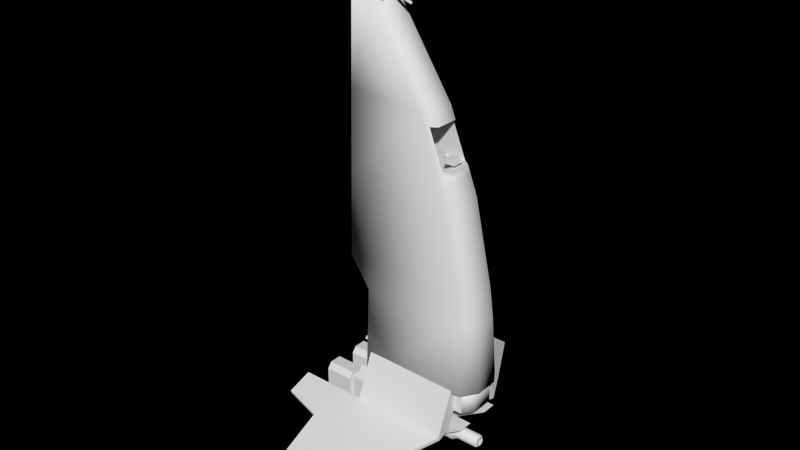 # Source: patrouilleur.blend  (saved by Blender 2.63.0; exported with 4.5.12 LTS)
import bpy
from mathutils import Matrix  # noqa: F401  (used for matrix-valued properties, if any)

bpy.ops.wm.read_factory_settings(use_empty=True)
scene = bpy.context.scene
scene.name = 'Scene'

# ---- collections
col_collection_1 = bpy.data.collections.new('Collection 1'); scene.collection.children.link(col_collection_1)

# ---- materials (node trees are filled in below, after node groups)
mat_material = bpy.data.materials.new('Material')
mat_material.alpha_threshold = 0.0
mat_material.use_transparent_shadow = False
mat_material.preview_render_type = 'FLAT'
mat_material.roughness = 0.5
mat_material.line_color = (0.0, 0.0, 0.0, 1.0)

# ---- material node trees

# ---- world
world_world = bpy.data.worlds.new('World'); scene.world = world_world
world_world.color = (0.0, 0.0, 0.0)
world_world.use_sun_shadow = False
world_world.sun_shadow_jitter_overblur = 0.0
world_world.cycles.sampling_method = 'MANUAL'
world_world.cycles.sample_map_resolution = 256

# ---- meshes
me_cube = bpy.data.meshes.new('Cube')
me_cube.from_pydata([(-0.4962, -1.136, -3.225), (-0.5075, 0.9734, -3.634), (-0.2816, 0.9355, 3.196), (-0.2803, 1.375, 3.346), (-0.3283, -0.07663, 1.61), (-0.3274, 1.375, 1.646), (-0.4268, 0.9734, -1.946), (-0.4271, -1.051, -1.958), (-0.3673, 1.375, 0.2017), (-0.368, -0.6308, 0.1761), (-0.4119, -0.9756, -1.408), (-0.4115, 1.375, -1.393), (-0.2183, 1.375, 1.646), (-0.2517, 0.9734, -3.635), (-0.2183, -0.2599, 1.611), (-0.2183, 0.7567, 3.156), (-0.2183, 1.375, 3.347), (-0.2183, -1.32, -3.227), (-0.2517, 1.375, -1.394), (-0.2183, -0.8141, 0.1761), (-0.2183, 1.375, 0.2017), (-0.2183, -1.234, -1.958), (-0.2517, 0.9734, -1.947), (-0.2183, -1.159, -1.409), (-0.4017, -0.9285, -2.981), (-0.4017, 0.8902, -2.981), (-0.8203, -0.9285, -4.012), (-0.8203, 0.8902, -4.012), (-3.533, 0.6886, -4.913), (-3.533, 1.183, -4.913), (-1.49, -0.5366, -4.235), (-1.49, 1.393, -4.235), (-1.299, 2.165, -4.171), (-0.8203, 2.165, -4.012), (-0.2517, 1.099, -3.635), (-0.2517, 1.099, -1.774), (-0.799, -0.9285, -4.077), (-0.799, 0.8902, -4.077), (-3.511, 0.6886, -4.977), (-3.511, 1.183, -4.977), (-1.469, -0.5366, -4.299), (-1.469, 1.393, -4.299), (-1.278, 2.165, -4.236), (-0.799, 2.165, -4.077), (-0.4017, -0.9285, -3.637), (-0.4017, 0.8902, -3.637), (-0.5457, -0.9285, -3.992), (-0.5457, 0.8902, -3.992), (-0.2183, -0.3496, 1.379), (-0.2183, -0.6174, 0.6854), (-0.2183, 0.8012, 3.205), (-0.2183, 1.309, 3.357), (-0.2183, 0.8209, 3.14), (-0.2183, 1.328, 3.291), (-0.08473, 0.7743, 3.322), (-0.08473, 1.282, 3.473), (-0.1477, 0.8209, 3.14), (-0.1477, 1.328, 3.291), (-0.05116, 1.226, 3.496), (-0.07235, 1.241, 3.447), (-0.05116, 1.256, 3.398), (0.05116, 1.256, 3.398), (0.07235, 1.241, 3.447), (0.05116, 1.226, 3.496), (-0.05116, 0.8243, 3.372), (-0.07235, 0.8394, 3.323), (-0.05116, 0.8544, 3.274), (0.05116, 0.8544, 3.274), (0.07235, 0.8394, 3.323), (0.05116, 0.8243, 3.372), (-0.01934, 0.6908, 3.298), (-0.02736, 0.6965, 3.279), (-0.01934, 0.7022, 3.261), (0.01934, 0.7022, 3.261), (0.02736, 0.6965, 3.279), (0.01934, 0.6908, 3.298), (-0.01934, 0.3711, 3.199), (-0.02736, 0.3767, 3.181), (-0.01934, 0.3824, 3.162), (0.01934, 0.3824, 3.162), (0.02736, 0.3767, 3.181), (0.01934, 0.3711, 3.199), (-0.4843, -1.151, -3.945), (-0.4843, 1.371, -3.945), (-0.2045, -1.151, -3.945), (-0.2045, 1.371, -3.945), (-0.4843, -0.5126, -4.353), (-0.4843, 1.371, -4.353), (-0.2045, -0.5126, -4.353), (-0.2045, 1.371, -4.353), (-0.5478, 1.371, -3.958), (-0.141, 1.371, -3.958), (-0.5478, 1.371, -4.339), (-0.141, 1.371, -4.339), (-0.5478, 1.91, -3.958), (-0.141, 1.91, -3.958), (-0.5478, 1.91, -4.339), (-0.141, 1.91, -4.339), (-0.2292, 1.371, -3.852), (-0.4597, 1.371, -3.852), (-0.2292, 1.371, -4.445), (-0.4597, 1.371, -4.445), (-0.2292, 1.91, -3.852), (-0.4597, 1.91, -3.852), (-0.2292, 1.91, -4.445), (-0.4597, 1.91, -4.445), (-0.4813, 1.91, -4.004), (-0.2075, 1.91, -4.004), (-0.4813, 1.91, -4.294), (-0.2075, 1.91, -4.294), (-0.2669, 1.91, -3.923), (-0.422, 1.91, -3.923), (-0.2669, 1.91, -4.374), (-0.422, 1.91, -4.374), (-0.4813, 1.689, -4.004), (-0.2075, 1.689, -4.004), (-0.4813, 1.689, -4.294), (-0.2075, 1.689, -4.294), (-0.2669, 1.689, -3.923), (-0.422, 1.689, -3.923), (-0.2669, 1.689, -4.374), (-0.422, 1.689, -4.374), (0.09224, 0.202, -4.596), (0.1598, 0.202, -4.529), (0.1845, 0.202, -4.437), (0.1598, 0.202, -4.344), (0.09224, 0.202, -4.277), (0.09224, -0.6987, -4.596), (0.1598, -0.6987, -4.529), (0.1845, -0.6987, -4.437), (0.1598, -0.6987, -4.344), (0.09224, -0.6987, -4.277), (0.06093, -0.8056, -4.542), (0.1055, -0.8056, -4.497), (0.1219, -0.8056, -4.437), (0.1055, -0.8056, -4.376), (0.06093, -0.8056, -4.331), (0.06093, -1.187, -4.542), (0.1055, -1.187, -4.497), (0.1219, -1.187, -4.437), (0.1055, -1.187, -4.376), (0.06093, -1.187, -4.331), (0.03486, -1.233, -4.497), (0.06037, -1.233, -4.471), (0.06971, -1.233, -4.437), (0.06037, -1.233, -4.402), (0.03486, -1.233, -4.376), (0.03486, -0.5712, -4.497), (0.06037, -0.5712, -4.471), (0.06971, -0.5712, -4.437), (0.06037, -0.5712, -4.402), (0.03486, -0.5712, -4.376), (0.05603, 0.2576, -4.534), (0.09704, 0.2576, -4.493), (0.1121, 0.2576, -4.437), (0.09704, 0.2576, -4.381), (0.05603, 0.2576, -4.339), (0.05603, 0.7319, -4.534), (0.09704, 0.7319, -4.493), (0.1121, 0.7319, -4.437), (0.09704, 0.7319, -4.381), (0.05603, 0.7319, -4.339), (0.05603, 0.8915, -4.474), (0.09704, 0.8672, -4.441), (0.1121, 0.834, -4.396), (0.09704, 0.8008, -4.35), (0.05603, 0.7764, -4.317), (0.05603, 1.001, -4.351), (0.09704, 0.9644, -4.332), (0.1121, 0.9147, -4.306), (0.09704, 0.8651, -4.28), (0.05603, 0.8287, -4.261), (0.05603, 1.022, -4.237), (0.09704, 0.9815, -4.236), (0.1121, 0.9255, -4.234), (0.09704, 0.8695, -4.232), (0.05603, 0.8285, -4.231), (0.05603, 1.025, -3.623), (0.09704, 0.9844, -3.622), (0.1121, 0.9284, -3.62), (0.09704, 0.8724, -3.618), (0.05603, 0.8314, -3.617), (-0.3991, -1.087, -3.227), (-0.2183, -1.232, -3.227), (-0.3991, -1.087, -3.664), (-0.2183, -1.232, -3.664), (-0.3991, -0.8315, -3.227), (-0.3991, -0.8315, -3.664), (-0.2803, 1.375, 3.346), (-0.2919, -0.2339, 1.379), (-0.304, -0.5016, 0.6854), (-0.381, 1.217, -3.644), (-0.489, 1.217, -3.922), (-0.03887, 1.217, -3.922), (-0.03887, 1.217, -3.644), (-0.381, -0.009217, -3.644), (-0.489, -0.009217, -3.922), (-0.03887, -0.009217, -3.922), (-0.03887, -0.009217, -3.644), (-0.304, -0.1162, 0.6854), (-0.1047, -0.5873, 0.7445), (-0.1047, -0.3931, 0.7445), (-0.1047, -0.5374, 0.8332), (-0.1047, -0.3931, 0.8332), (-0.2183, -0.6174, 0.07911), (-0.304, -0.1162, 0.07911), (-0.304, -0.5016, 0.07911), (-0.1924, 1.099, -3.369), (-0.1924, 1.099, -1.93), (-0.1924, -0.2485, -3.369), (-0.1924, -0.2485, -1.93), (-0.1924, 1.062, -3.369), (-0.1924, 1.135, -3.369), (-0.1924, 1.062, -1.93), (-0.1924, 1.135, -1.93), (-0.1521, -0.5032, 0.6854), (-0.2548, -0.1162, 0.6854), (-0.1521, -0.341, 0.609), (-0.1521, -0.341, 0.07911), (-0.2548, -0.1162, 0.07911), (-0.2183, -0.6784, 0.5275), (-0.2183, -0.3218, 1.451), (-0.3032, -0.1851, 1.45), (-0.3238, -0.5417, 0.5275), (0.4962, -1.136, -3.225), (0.5075, 0.9734, -3.634), (0.0, -0.2599, 1.611), (0.0, 1.375, 1.646), (0.2816, 0.9355, 3.196), (0.2803, 1.375, 3.346), (0.3283, -0.07663, 1.61), (0.3274, 1.375, 1.646), (0.0, 1.375, 3.347), (0.0, 0.9734, -3.635), (0.0, 0.7567, 3.156), (0.4268, 0.9734, -1.946), (0.4271, -1.051, -1.958), (0.0, -1.234, -1.958), (0.3673, 1.375, 0.2017), (0.368, -0.6308, 0.1761), (0.0, 1.375, 0.2017), (0.0, -0.8141, 0.1761), (0.0, -1.159, -1.409), (0.0, 1.375, -1.394), (0.4119, -0.9756, -1.408), (0.4115, 1.375, -1.393), (0.2183, 1.375, 1.646), (0.2517, 0.9734, -3.635), (0.2183, -0.2599, 1.611), (0.2183, 0.7567, 3.156), (0.2183, 1.375, 3.347), (0.2183, -1.32, -3.227), (0.2517, 1.375, -1.394), (0.2183, -0.8141, 0.1761), (0.2183, 1.375, 0.2017), (0.2183, -1.234, -1.958), (0.2517, 0.9734, -1.947), (0.2183, -1.159, -1.409), (0.4017, -0.9285, -2.981), (0.4017, 0.8902, -2.981), (0.8203, -0.9285, -4.012), (0.8203, 0.8902, -4.012), (3.533, 0.6886, -4.913), (3.533, 1.183, -4.913), (1.49, -0.5366, -4.235), (1.49, 1.393, -4.235), (1.299, 2.165, -4.171), (0.8203, 2.165, -4.012), (0.0, 1.099, -3.635), (0.0, 1.099, -1.774), (0.2517, 1.099, -3.635), (0.2517, 1.099, -1.774), (0.799, -0.9285, -4.077), (0.799, 0.8902, -4.077), (3.511, 0.6886, -4.977), (3.511, 1.183, -4.977), (1.469, -0.5366, -4.299), (1.469, 1.393, -4.299), (1.278, 2.165, -4.236), (0.799, 2.165, -4.077), (0.4017, -0.9285, -3.637), (0.4017, 0.8902, -3.637), (0.5457, -0.9285, -3.992), (0.5457, 0.8902, -3.992), (0.0, -0.3496, 1.379), (0.2183, -0.3496, 1.379), (0.0, -0.6174, 0.6854), (0.2183, -0.6174, 0.6854), (0.0, 1.282, 3.473), (0.0, 0.7743, 3.322), (0.2183, 0.8012, 3.205), (0.2183, 1.309, 3.357), (0.0, 1.328, 3.291), (0.0, 0.8209, 3.14), (0.2183, 0.8209, 3.14), (0.2183, 1.328, 3.291), (0.08473, 0.7743, 3.322), (0.08473, 1.282, 3.473), (0.1477, 0.8209, 3.14), (0.1477, 1.328, 3.291), (0.0, 1.22, 3.516), (-7.451e-09, 1.262, 3.378), (0.0, 0.8181, 3.392), (-7.451e-09, 0.8607, 3.254), (1.49e-08, 0.6885, 3.305), (1.49e-08, 0.7046, 3.253), (3.129e-07, 0.3687, 3.207), (3.055e-07, 0.3848, 3.155), (0.4843, -1.151, -3.945), (0.4843, 1.371, -3.945), (0.2045, -1.151, -3.945), (0.2045, 1.371, -3.945), (0.4843, -0.5126, -4.353), (0.4843, 1.371, -4.353), (0.2045, -0.5126, -4.353), (0.2045, 1.371, -4.353), (0.5478, 1.371, -3.958), (0.141, 1.371, -3.958), (0.5478, 1.371, -4.339), (0.141, 1.371, -4.339), (0.5478, 1.91, -3.958), (0.141, 1.91, -3.958), (0.5478, 1.91, -4.339), (0.141, 1.91, -4.339), (0.2292, 1.371, -3.852), (0.4597, 1.371, -3.852), (0.2292, 1.371, -4.445), (0.4597, 1.371, -4.445), (0.2292, 1.91, -3.852), (0.4597, 1.91, -3.852), (0.2292, 1.91, -4.445), (0.4597, 1.91, -4.445), (0.4813, 1.91, -4.004), (0.2075, 1.91, -4.004), (0.4813, 1.91, -4.294), (0.2075, 1.91, -4.294), (0.2669, 1.91, -3.923), (0.422, 1.91, -3.923), (0.2669, 1.91, -4.374), (0.422, 1.91, -4.374), (0.4813, 1.689, -4.004), (0.2075, 1.689, -4.004), (0.4813, 1.689, -4.294), (0.2075, 1.689, -4.294), (0.2669, 1.689, -3.923), (0.422, 1.689, -3.923), (0.2669, 1.689, -4.374), (0.422, 1.689, -4.374), (0.0, 0.202, -4.252), (2.786e-08, 0.202, -4.621), (-0.09224, 0.202, -4.596), (-0.1598, 0.202, -4.529), (-0.1845, 0.202, -4.437), (-0.1598, 0.202, -4.344), (-0.09224, 0.202, -4.277), (0.0, -0.6987, -4.252), (2.786e-08, -0.6987, -4.621), (-0.09224, -0.6987, -4.596), (-0.1598, -0.6987, -4.529), (-0.1845, -0.6987, -4.437), (-0.1598, -0.6987, -4.344), (-0.09224, -0.6987, -4.277), (0.0, -0.8056, -4.315), (1.84e-08, -0.8056, -4.558), (-0.06093, -0.8056, -4.542), (-0.1055, -0.8056, -4.497), (-0.1219, -0.8056, -4.437), (-0.1055, -0.8056, -4.376), (-0.06093, -0.8056, -4.331), (0.0, -1.187, -4.315), (1.84e-08, -1.187, -4.558), (-0.06093, -1.187, -4.542), (-0.1055, -1.187, -4.497), (-0.1219, -1.187, -4.437), (-0.1055, -1.187, -4.376), (-0.06093, -1.187, -4.331), (0.0, -1.233, -4.367), (1.053e-08, -1.233, -4.506), (-0.03486, -1.233, -4.497), (-0.06037, -1.233, -4.471), (-0.06971, -1.233, -4.437), (-0.06037, -1.233, -4.402), (-0.03486, -1.233, -4.376), (0.0, -0.5712, -4.367), (1.053e-08, -0.5712, -4.506), (-0.03486, -0.5712, -4.497), (-0.06037, -0.5712, -4.471), (-0.06971, -0.5712, -4.437), (-0.06037, -0.5712, -4.402), (-0.03486, -0.5712, -4.376), (0.0, 0.2576, -4.324), (1.692e-08, 0.2576, -4.549), (-0.05603, 0.2576, -4.534), (-0.09704, 0.2576, -4.493), (-0.1121, 0.2576, -4.437), (-0.09704, 0.2576, -4.381), (-0.05603, 0.2576, -4.339), (4.99e-16, 0.7319, -4.324), (1.692e-08, 0.7319, -4.549), (-0.05603, 0.7319, -4.534), (-0.09704, 0.7319, -4.493), (-0.1121, 0.7319, -4.437), (-0.09704, 0.7319, -4.381), (-0.05603, 0.7319, -4.339), (9.979e-16, 0.7675, -4.305), (1.692e-08, 0.9004, -4.486), (-0.05603, 0.8915, -4.474), (-0.09704, 0.8672, -4.441), (-0.1121, 0.834, -4.396), (-0.09704, 0.8008, -4.35), (-0.05603, 0.7764, -4.317), (6.258e-09, 0.8154, -4.254), (2.318e-08, 1.014, -4.358), (-0.05603, 1.001, -4.351), (-0.09704, 0.9644, -4.332), (-0.1121, 0.9147, -4.306), (-0.09704, 0.8651, -4.28), (-0.05603, 0.8287, -4.261), (1.488e-08, 0.8135, -4.23), (3.18e-08, 1.037, -4.238), (-0.05603, 1.022, -4.237), (-0.09704, 0.9815, -4.236), (-0.1121, 0.9255, -4.234), (-0.09704, 0.8695, -4.232), (-0.05603, 0.8285, -4.231), (3.297e-09, 0.8164, -3.616), (2.022e-08, 1.04, -3.623), (-0.05603, 1.025, -3.623), (-0.09704, 0.9844, -3.622), (-0.1121, 0.9284, -3.62), (-0.09704, 0.8724, -3.618), (-0.05603, 0.8314, -3.617), (0.3991, -1.087, -3.227), (0.0, -1.232, -3.227), (0.2183, -1.232, -3.227), (0.3991, -1.087, -3.664), (0.0, -1.232, -3.664), (0.2183, -1.232, -3.664), (0.3991, -0.8315, -3.227), (0.3991, -0.8315, -3.664), (0.0, -1.087, -3.664), (0.0, -0.8315, -3.664), (0.0, -0.8315, -3.227), (0.0, -1.32, -3.227), (0.2803, 1.375, 3.346), (0.2919, -0.2339, 1.379), (0.304, -0.5016, 0.6854), (0.381, 1.217, -3.644), (0.489, 1.217, -3.922), (0.03887, 1.217, -3.922), (0.03887, 1.217, -3.644), (0.381, -0.009217, -3.644), (0.489, -0.009217, -3.922), (0.03887, -0.009217, -3.922), (0.03887, -0.009217, -3.644), (0.304, -0.1162, 0.6854), (-1.317e-09, -0.5873, 0.7445), (-1.216e-09, -0.3931, 0.7445), (0.1047, -0.5873, 0.7445), (0.1047, -0.3931, 0.7445), (0.1047, -0.5374, 0.8332), (0.1047, -0.3931, 0.8332), (-1.317e-09, -0.5374, 0.8332), (2.551e-09, -0.3931, 0.8332), (0.2183, -0.6174, 0.07911), (0.0, -0.6174, 0.07911), (0.304, -0.1162, 0.07911), (0.304, -0.5016, 0.07911), (0.0, -0.1162, 0.07911), (0.0, -0.341, 0.07911), (0.0, 1.099, -3.369), (0.0, 1.099, -1.93), (0.1924, 1.099, -3.369), (0.1924, 1.099, -1.93), (0.0, -0.2485, -3.369), (0.0, -0.2485, -1.93), (0.1924, -0.2485, -3.369), (0.1924, -0.2485, -1.93), (0.0, 1.062, -3.369), (0.1924, 1.062, -3.369), (0.1924, 1.135, -3.369), (0.0, 1.135, -3.369), (0.0, 1.062, -1.93), (0.1924, 1.062, -1.93), (0.0, 1.135, -1.93), (0.1924, 1.135, -1.93), (0.0, -0.5032, 0.6854), (0.1521, -0.5032, 0.6854), (0.2548, -0.1162, 0.6854), (0.0, -0.341, 0.609), (0.1521, -0.341, 0.609), (0.1521, -0.341, 0.07911), (0.2548, -0.1162, 0.07911), (0.0, -0.3218, 1.451), (0.2183, -0.6784, 0.5275), (0.0, -0.6784, 0.5275), (0.2183, -0.3218, 1.451), (0.3032, -0.1851, 1.45), (0.3238, -0.5417, 0.5275), (-0.2183, -0.3496, 1.379), (-0.2919, -0.2339, 1.379), (-0.304, -0.5016, 0.6854), (-0.304, -0.1162, 0.6854), (-0.304, -0.1162, 0.07911), (0.01212, 1.099, 0.07911), (-0.2919, 1.099, 0.6854), (-0.2919, 1.099, 1.379), (-0.2919, 1.099, 0.07911), (0.0, -0.3496, 1.379), (0.2183, -0.3496, 1.379), (0.2919, -0.2339, 1.379), (0.304, -0.5016, 0.6854), (0.304, -0.1162, 0.6854), (0.304, -0.1162, 0.07911), (0.0, -0.1162, 0.07911), (-0.01212, 1.099, 0.07911), (0.0, -0.2339, 1.379), (0.0, 1.099, 1.379), (0.2919, 1.099, 0.6854), (0.2919, 1.099, 1.379), (0.0, 1.099, 0.07911), (0.2919, 1.099, 0.07911)], [], [(7, 6, 1, 0), (23, 21, 237, 242), (21, 7, 0, 17), (15, 16, 3, 2), (15, 2, 4, 14), (2, 3, 5, 4), (23, 10, 7, 21), (19, 9, 10, 23), (9, 8, 11, 10), (4, 5, 8, 9), (10, 11, 6, 7), (19, 23, 242, 241), (234, 232, 16, 15), (234, 15, 14, 226), (255, 257, 242, 237), (25, 27, 26, 24), (31, 29, 28, 30), (27, 31, 30, 26), (32, 31, 27, 33), (34, 268, 233, 13), (20, 240, 254, 252, 243, 18), (41, 40, 38, 39), (37, 36, 40, 41), (42, 43, 37, 41), (45, 44, 46, 47), (37, 47, 46, 36), (32, 33, 43, 42), (39, 38, 28, 29), (40, 36, 26, 30), (33, 27, 37, 43), (27, 47, 37), (31, 32, 42, 41), (30, 28, 38, 40), (41, 39, 29, 31), (36, 46, 26), (24, 26, 46, 44), (27, 25, 45, 47), (25, 24, 44, 45), (257, 253, 241, 242), (226, 14, 221, 493), (493, 221, 48, 284), (54, 55, 51, 50), (56, 52, 53, 57), (57, 55, 288, 292), (51, 53, 52, 50), (292, 288, 289, 293), (54, 56, 293, 289), (289, 288, 55, 54), (293, 56, 57, 292), (53, 51, 55, 57), (50, 52, 56, 54), (59, 58, 300, 63, 62, 61, 301, 60), (64, 70, 304, 302), (59, 65, 64, 58), (61, 67, 303, 301), (69, 63, 300, 302), (58, 64, 302, 300), (301, 303, 66, 60), (63, 69, 68, 62), (60, 66, 65, 59), (62, 68, 67, 61), (71, 77, 76, 70), (303, 305, 72, 66), (69, 75, 74, 68), (66, 72, 71, 65), (68, 74, 73, 67), (65, 71, 70, 64), (67, 73, 305, 303), (75, 69, 302, 304), (77, 78, 307, 79, 80, 81, 306, 76), (73, 79, 307, 305), (81, 306, 304, 75), (70, 76, 306, 304), (305, 307, 78, 72), (75, 81, 80, 74), (72, 78, 77, 71), (74, 80, 79, 73), (83, 82, 84, 85), (87, 89, 88, 86), (82, 86, 88, 84), (85, 89, 87, 83), (83, 87, 86, 82), (89, 85, 84, 88), (99, 90, 92, 101), (97, 109, 107, 95), (105, 101, 92, 96), (90, 94, 96, 92), (93, 97, 95, 91), (99, 103, 94, 90), (91, 98, 100, 93), (98, 99, 101, 100), (103, 111, 106, 94), (104, 112, 109, 97), (97, 93, 100, 104), (104, 100, 101, 105), (91, 95, 102, 98), (98, 102, 103, 99), (109, 117, 115, 107), (111, 119, 114, 106), (113, 121, 120, 112), (111, 103, 102, 110), (94, 106, 108, 96), (110, 102, 95, 107), (105, 113, 112, 104), (113, 105, 96, 108), (119, 121, 116, 114), (115, 117, 120, 118), (118, 120, 121, 119), (112, 120, 117, 109), (106, 114, 116, 108), (119, 111, 110, 118), (121, 113, 108, 116), (118, 110, 107, 115), (125, 130, 129, 124), (126, 131, 130, 125), (126, 348, 355, 131), (122, 127, 356, 349), (123, 128, 127, 122), (124, 129, 128, 123), (131, 136, 135, 130), (131, 355, 362, 136), (127, 132, 363, 356), (128, 133, 132, 127), (129, 134, 133, 128), (130, 135, 134, 129), (136, 141, 140, 135), (136, 362, 369, 141), (132, 137, 370, 363), (133, 138, 137, 132), (134, 139, 138, 133), (135, 140, 139, 134), (141, 369, 376, 146), (137, 142, 377, 370), (138, 143, 142, 137), (139, 144, 143, 138), (140, 145, 144, 139), (141, 146, 145, 140), (142, 147, 384, 377), (143, 148, 147, 142), (144, 149, 148, 143), (145, 150, 149, 144), (146, 151, 150, 145), (146, 376, 383, 151), (122, 349, 391, 152), (156, 155, 160, 161), (123, 122, 152, 153), (124, 123, 153, 154), (125, 124, 154, 155), (126, 125, 155, 156), (156, 390, 348, 126), (161, 160, 165, 166), (161, 397, 390, 156), (152, 391, 398, 157), (153, 152, 157, 158), (154, 153, 158, 159), (155, 154, 159, 160), (171, 411, 404, 166), (166, 404, 397, 161), (157, 398, 405, 162), (158, 157, 162, 163), (159, 158, 163, 164), (160, 159, 164, 165), (167, 412, 419, 172), (162, 405, 412, 167), (163, 162, 167, 168), (164, 163, 168, 169), (165, 164, 169, 170), (166, 165, 170, 171), (172, 419, 426, 177), (168, 167, 172, 173), (169, 168, 173, 174), (170, 169, 174, 175), (171, 170, 175, 176), (176, 418, 411, 171), (173, 172, 177, 178), (174, 173, 178, 179), (175, 174, 179, 180), (176, 175, 180, 181), (181, 425, 418, 176), (186, 187, 184, 182), (186, 442, 441, 187), (183, 433, 442, 186, 182), (12, 227, 246, 254, 240, 20), (185, 184, 187, 441, 440, 436), (204, 49, 286, 465), (220, 49, 190, 223), (221, 14, 4, 222), (222, 4, 9, 223), (191, 194, 193, 192), (195, 196, 197, 198), (191, 195, 198, 194), (195, 191, 192, 196), (196, 192, 193, 197), (194, 198, 197, 193), (456, 200, 201, 457), (200, 202, 203, 201), (202, 462, 463, 203), (457, 201, 203, 463), (200, 456, 462, 202), (49, 204, 206, 190), (205, 199, 190, 206), (35, 18, 243, 252, 271, 269), (208, 471, 473, 477, 475, 210), (209, 474, 476, 472, 470, 207), (210, 209, 207, 208), (219, 218, 469, 491, 492, 468), (215, 217, 216), (216, 217, 218, 219), (215, 486, 487, 490, 489, 217), (19, 220, 223, 9), (48, 221, 222, 189), (189, 222, 223, 190), (236, 224, 225, 235), (255, 251, 224, 236), (249, 228, 229, 250), (249, 248, 230, 228), (228, 230, 231, 229), (257, 255, 236, 244), (253, 257, 244, 239), (239, 244, 245, 238), (230, 239, 238, 231), (244, 236, 235, 245), (234, 249, 250, 232), (234, 226, 248, 249), (259, 258, 260, 261), (265, 264, 262, 263), (261, 260, 264, 265), (266, 267, 261, 265), (270, 247, 233, 268), (277, 275, 274, 276), (273, 277, 276, 272), (278, 277, 273, 279), (281, 283, 282, 280), (273, 272, 282, 283), (266, 278, 279, 267), (275, 263, 262, 274), (276, 264, 260, 272), (267, 279, 273, 261), (261, 273, 283), (265, 277, 278, 266), (264, 276, 274, 262), (277, 265, 263, 275), (272, 260, 282), (258, 280, 282, 260), (261, 283, 281, 259), (259, 281, 280, 258), (226, 493, 496, 248), (493, 284, 285, 496), (296, 297, 291, 290), (298, 294, 295, 299), (299, 297, 288, 292), (291, 295, 294, 290), (292, 288, 289, 293), (296, 298, 293, 289), (289, 288, 297, 296), (293, 292, 299, 298), (295, 291, 297, 299), (290, 294, 298, 296), (309, 311, 310, 308), (313, 312, 314, 315), (308, 310, 314, 312), (311, 309, 313, 315), (309, 308, 312, 313), (315, 314, 310, 311), (325, 327, 318, 316), (323, 321, 333, 335), (331, 322, 318, 327), (316, 318, 322, 320), (319, 317, 321, 323), (325, 316, 320, 329), (317, 319, 326, 324), (324, 326, 327, 325), (329, 320, 332, 337), (330, 323, 335, 338), (323, 330, 326, 319), (330, 331, 327, 326), (317, 324, 328, 321), (324, 325, 329, 328), (335, 333, 341, 343), (337, 332, 340, 345), (339, 338, 346, 347), (337, 336, 328, 329), (320, 322, 334, 332), (336, 333, 321, 328), (331, 330, 338, 339), (339, 334, 322, 331), (345, 340, 342, 347), (341, 344, 346, 343), (344, 345, 347, 346), (338, 335, 343, 346), (332, 334, 342, 340), (345, 344, 336, 337), (347, 342, 334, 339), (344, 341, 333, 336), (353, 352, 359, 360), (354, 353, 360, 361), (354, 361, 355, 348), (350, 349, 356, 357), (351, 350, 357, 358), (352, 351, 358, 359), (361, 360, 367, 368), (361, 368, 362, 355), (357, 356, 363, 364), (358, 357, 364, 365), (359, 358, 365, 366), (360, 359, 366, 367), (368, 367, 374, 375), (368, 375, 369, 362), (364, 363, 370, 371), (365, 364, 371, 372), (366, 365, 372, 373), (367, 366, 373, 374), (375, 382, 376, 369), (371, 370, 377, 378), (372, 371, 378, 379), (373, 372, 379, 380), (374, 373, 380, 381), (375, 374, 381, 382), (378, 377, 384, 385), (379, 378, 385, 386), (380, 379, 386, 387), (381, 380, 387, 388), (382, 381, 388, 389), (382, 389, 383, 376), (350, 392, 391, 349), (396, 403, 402, 395), (351, 393, 392, 350), (352, 394, 393, 351), (353, 395, 394, 352), (354, 396, 395, 353), (396, 354, 348, 390), (403, 410, 409, 402), (403, 396, 390, 397), (392, 399, 398, 391), (393, 400, 399, 392), (394, 401, 400, 393), (395, 402, 401, 394), (417, 410, 404, 411), (410, 403, 397, 404), (399, 406, 405, 398), (400, 407, 406, 399), (401, 408, 407, 400), (402, 409, 408, 401), (413, 420, 419, 412), (406, 413, 412, 405), (407, 414, 413, 406), (408, 415, 414, 407), (409, 416, 415, 408), (410, 417, 416, 409), (420, 427, 426, 419), (414, 421, 420, 413), (415, 422, 421, 414), (416, 423, 422, 415), (417, 424, 423, 416), (424, 417, 411, 418), (421, 428, 427, 420), (422, 429, 428, 421), (423, 430, 429, 422), (424, 431, 430, 423), (431, 424, 418, 425), (438, 432, 435, 439), (438, 439, 441, 442), (434, 432, 438, 442, 433), (437, 436, 440, 441, 439, 435), (464, 465, 286, 287), (494, 498, 446, 287), (496, 497, 230, 248), (497, 498, 239, 230), (447, 448, 449, 450), (451, 454, 453, 452), (447, 450, 454, 451), (451, 452, 448, 447), (452, 453, 449, 448), (450, 449, 453, 454), (456, 457, 459, 458), (458, 459, 461, 460), (460, 461, 463, 462), (457, 463, 461, 459), (458, 460, 462, 456), (287, 446, 467, 464), (466, 467, 446, 455), (477, 473, 472, 476), (214, 213, 482, 483, 485, 484), (211, 212, 481, 480, 479, 478), (210, 475, 477, 476, 474, 209), (487, 488, 490), (488, 492, 491, 490), (253, 239, 498, 494), (285, 445, 497, 496), (445, 446, 498, 497), (21, 17, 443, 237), (220, 19, 241, 495), (253, 494, 495, 241), (16, 232, 250, 246, 227, 12), (255, 237, 443, 251), (5, 12, 20, 8), (188, 16, 12, 5), (6, 22, 13, 1), (11, 18, 22, 6), (8, 20, 18, 11), (1, 233, 443, 17, 0), (215, 49, 286, 287, 487, 486), (183, 185, 436, 433), (183, 182, 184, 185), (217, 489, 490, 491, 469, 218), (35, 34, 13, 22), (208, 207, 34, 35), (211, 478, 479, 483, 482, 213), (35, 269, 271, 473, 471, 208), (213, 214, 212, 211), (478, 481, 484, 482), (49, 215, 190), (190, 215, 216, 199), (199, 216, 219, 205), (231, 238, 254, 246), (444, 231, 246, 250), (235, 225, 247, 256), (245, 235, 256, 252), (238, 245, 252, 254), (225, 224, 251, 443, 233), (434, 433, 436, 437), (434, 437, 435, 432), (271, 256, 247, 270), (473, 271, 270, 472), (483, 479, 480, 485), (207, 470, 472, 270, 268, 34), (287, 446, 487), (446, 455, 488, 487), (455, 466, 492, 488), (212, 214, 484, 485, 480, 481), (49, 220, 495, 286), (494, 287, 286, 495), (507, 520, 517, 506), (521, 519, 517, 520), (514, 504, 507, 503), (500, 501, 505, 506), (517, 516, 500, 506), (499, 500, 516, 508), (502, 503, 507, 505), (514, 513, 521, 515), (510, 519, 518, 511), (517, 519, 510, 516), (509, 508, 516, 510), (512, 518, 521, 513)])
me_cube.polygons.foreach_set('use_smooth', [1, 1, 1, 1, 1, 1, 1, 1, 1, 1, 1, 1, 1, 1, 1, 0, 0, 0, 0, 0, 0, 0, 0, 0, 0, 0, 0, 0, 0, 0, 0, 0, 0, 0, 0, 0, 0, 0, 1, 1, 1, 0, 0, 0, 0, 0, 0, 0, 0, 0, 0, 1, 1, 1, 1, 1, 1, 1, 1, 1, 1, 1, 1, 1, 1, 1, 1, 1, 1, 1, 1, 1, 1, 1, 1, 1, 1, 0, 0, 0, 0, 0, 0, 0, 0, 0, 0, 0, 0, 0, 0, 0, 0, 0, 0, 0, 0, 0, 0, 0, 0, 0, 0, 0, 0, 0, 0, 0, 0, 0, 0, 0, 0, 1, 1, 1, 1, 1, 1, 1, 1, 1, 1, 1, 1, 1, 1, 1, 1, 1, 1, 1, 1, 1, 1, 1, 1, 1, 1, 1, 1, 1, 1, 1, 1, 1, 1, 1, 1, 1, 1, 1, 1, 1, 1, 1, 1, 1, 1, 1, 1, 1, 1, 1, 1, 1, 1, 1, 1, 1, 1, 1, 1, 1, 1, 1, 1, 1, 1, 0, 0, 0, 0, 0, 1, 1, 1, 1, 0, 0, 0, 0, 0, 0, 0, 0, 0, 0, 0, 1, 0, 0, 0, 0, 0, 0, 0, 0, 0, 1, 1, 1, 1, 1, 1, 1, 1, 1, 1, 1, 1, 1, 1, 1, 0, 0, 0, 0, 0, 0, 0, 0, 0, 0, 0, 0, 0, 0, 0, 0, 0, 0, 0, 0, 0, 0, 1, 1, 0, 0, 0, 0, 0, 0, 0, 0, 0, 0, 0, 0, 0, 0, 0, 0, 0, 0, 0, 0, 0, 0, 0, 0, 0, 0, 0, 0, 0, 0, 0, 0, 0, 0, 0, 0, 0, 0, 0, 0, 0, 0, 0, 0, 0, 0, 1, 1, 1, 1, 1, 1, 1, 1, 1, 1, 1, 1, 1, 1, 1, 1, 1, 1, 1, 1, 1, 1, 1, 1, 1, 1, 1, 1, 1, 1, 1, 1, 1, 1, 1, 1, 1, 1, 1, 1, 1, 1, 1, 1, 1, 1, 1, 1, 1, 1, 1, 1, 1, 1, 1, 1, 1, 1, 1, 1, 1, 1, 1, 1, 1, 1, 0, 0, 0, 0, 1, 1, 1, 1, 0, 0, 0, 0, 0, 0, 0, 0, 0, 0, 0, 1, 0, 0, 0, 0, 0, 0, 0, 1, 1, 1, 1, 1, 1, 0, 1, 0, 0, 0, 0, 0, 1, 0, 1, 1, 0, 0, 0, 0, 0, 0, 0, 0, 0, 0, 0, 0, 0, 0, 0, 1, 1, 1, 0, 0, 0, 0, 0, 0, 0, 0, 1, 1, 0, 0, 0, 0, 0, 0, 0, 0, 0, 0, 0, 0])
_uv = me_cube.uv_layers.new(name='UVMap')
_uv.uv.foreach_set('vector', [0.07141, 0.4626, 0.5408, 0.4637, 0.5408, 0.3032, 0.05159, 0.342, 0.5738, 0.7204, 0.5738, 0.6603, 0.5977, 0.6603, 0.5977, 0.7204, 0.02891, 0.4626, 0.07141, 0.4626, 0.05159, 0.342, 0.00909, 0.3419, 0.4905, 0.9492, 0.6339, 0.9673, 0.634, 0.9672, 0.532, 0.953, 0.4905, 0.9492, 0.532, 0.953, 0.2973, 0.8021, 0.2548, 0.8022, 0.532, 0.953, 0.634, 0.9672, 0.6339, 0.8055, 0.2973, 0.8021, 0.04634, 0.5149, 0.08884, 0.5149, 0.07141, 0.4626, 0.02891, 0.4626, 0.1263, 0.6656, 0.1688, 0.6656, 0.08884, 0.5149, 0.04634, 0.5149, 0.1688, 0.6656, 0.6339, 0.6681, 0.6339, 0.5163, 0.08884, 0.5149, 0.2973, 0.8021, 0.6339, 0.8055, 0.6339, 0.6681, 0.1688, 0.6656, 0.08884, 0.5149, 0.6339, 0.5163, 0.5408, 0.4637, 0.07141, 0.4626, 0.5738, 0.8938, 0.5738, 0.7204, 0.5977, 0.7204, 0.5977, 0.8938, 0.4905, 0.9492, 0.6339, 0.9673, 0.6339, 0.9673, 0.4905, 0.9492, 0.4905, 0.9492, 0.4905, 0.9492, 0.2548, 0.8022, 0.2548, 0.8022, 0.6216, 0.6603, 0.6216, 0.7204, 0.5977, 0.7204, 0.5977, 0.6603, 0.5215, 0.3653, 0.5215, 0.2672, 0.09976, 0.2672, 0.09976, 0.3653, 0.638, 0.246, 0.5895, 0.1815, 0.4748, 0.1815, 0.1906, 0.246, 0.5215, 0.2672, 0.638, 0.246, 0.1906, 0.246, 0.09976, 0.2672, 0.8172, 0.252, 0.638, 0.246, 0.5215, 0.2672, 0.8172, 0.2672, 0.57, 0.303, 0.57, 0.303, 0.5408, 0.303, 0.5408, 0.303, 0.7106, 0.8883, 0.7574, 0.8883, 0.8042, 0.8883, 0.8114, 0.8492, 0.7574, 0.8492, 0.7034, 0.8492, 0.638, 0.2399, 0.1906, 0.2399, 0.4748, 0.1753, 0.5895, 0.1753, 0.5215, 0.261, 0.09976, 0.261, 0.1906, 0.2399, 0.638, 0.2399, 0.8172, 0.2459, 0.8172, 0.261, 0.5215, 0.261, 0.638, 0.2399, 0.5215, 0.3028, 0.09976, 0.3028, 0.09976, 0.2691, 0.5215, 0.2691, 0.5215, 0.261, 0.5215, 0.2691, 0.09976, 0.2691, 0.09976, 0.261, 0.8172, 0.252, 0.8172, 0.2672, 0.8172, 0.261, 0.8172, 0.2459, 0.5895, 0.1753, 0.4748, 0.1753, 0.4748, 0.1815, 0.5895, 0.1815, 0.1906, 0.2399, 0.09976, 0.261, 0.09976, 0.2672, 0.1906, 0.246, 0.8172, 0.2672, 0.5215, 0.2672, 0.5215, 0.261, 0.8172, 0.261, 0.5215, 0.2672, 0.5215, 0.2691, 0.5215, 0.261, 0.638, 0.246, 0.8172, 0.252, 0.8172, 0.2459, 0.638, 0.2399, 0.1906, 0.246, 0.4748, 0.1815, 0.4748, 0.1753, 0.1906, 0.2399, 0.638, 0.2399, 0.5895, 0.1753, 0.5895, 0.1815, 0.638, 0.246, 0.09976, 0.261, 0.09976, 0.2691, 0.09976, 0.2672, 0.09976, 0.3653, 0.09976, 0.2672, 0.09976, 0.2691, 0.09976, 0.3028, 0.5215, 0.2672, 0.5215, 0.3653, 0.5215, 0.3028, 0.5215, 0.2691, 0.5215, 0.3653, 0.09976, 0.3653, 0.09976, 0.3028, 0.5215, 0.3028, 0.6216, 0.7204, 0.6216, 0.8938, 0.5977, 0.8938, 0.5977, 0.7204, 0.2548, 0.8022, 0.2548, 0.8022, 0.2405, 0.7869, 0.2405, 0.7869, 0.2405, 0.7869, 0.2405, 0.7869, 0.234, 0.7801, 0.234, 0.7801, 0.4946, 0.965, 0.6123, 0.9794, 0.6185, 0.9683, 0.5009, 0.9539, 0.5054, 0.9476, 0.5054, 0.9476, 0.6231, 0.962, 0.6231, 0.962, 0.6231, 0.962, 0.6123, 0.9794, 0.6123, 0.9794, 0.6231, 0.962, 0.6185, 0.9683, 0.6231, 0.962, 0.5054, 0.9476, 0.5009, 0.9539, 0.6231, 0.962, 0.6123, 0.9794, 0.4946, 0.965, 0.5054, 0.9476, 0.4946, 0.965, 0.5054, 0.9476, 0.5054, 0.9476, 0.4946, 0.965, 0.4946, 0.965, 0.6123, 0.9794, 0.6123, 0.9794, 0.4946, 0.965, 0.5054, 0.9476, 0.5054, 0.9476, 0.6231, 0.962, 0.6231, 0.962, 0.6231, 0.962, 0.6185, 0.9683, 0.6123, 0.9794, 0.6231, 0.962, 0.5009, 0.9539, 0.5054, 0.9476, 0.5054, 0.9476, 0.4946, 0.965, 0.6028, 0.9768, 0.5993, 0.9815, 0.5979, 0.9834, 0.5993, 0.9815, 0.6028, 0.9768, 0.6063, 0.9722, 0.6077, 0.9703, 0.6063, 0.9722, 0.4753, 0.9626, 0.5062, 0.9697, 0.5048, 0.9716, 0.4747, 0.9634, 0.5993, 0.9815, 0.5062, 0.9697, 0.5097, 0.9651, 0.6028, 0.9768, 0.6077, 0.9703, 0.5146, 0.9585, 0.5132, 0.9604, 0.6063, 0.9722, 0.5993, 0.9815, 0.5062, 0.9697, 0.5048, 0.9716, 0.5979, 0.9834, 0.5062, 0.9697, 0.5993, 0.9815, 0.5979, 0.9834, 0.5048, 0.9716, 0.6063, 0.9722, 0.5132, 0.9604, 0.5146, 0.9585, 0.6077, 0.9703, 0.6028, 0.9768, 0.5097, 0.9651, 0.5062, 0.9697, 0.5993, 0.9815, 0.6028, 0.9768, 0.5097, 0.9651, 0.5132, 0.9604, 0.6063, 0.9722, 0.6063, 0.9722, 0.5132, 0.9604, 0.5097, 0.9651, 0.6028, 0.9768, 0.4753, 0.9626, 0.4011, 0.9533, 0.4024, 0.9515, 0.4766, 0.9609, 0.5132, 0.9604, 0.4779, 0.9591, 0.4785, 0.9584, 0.5146, 0.9585, 0.5097, 0.9651, 0.4766, 0.9609, 0.4753, 0.9626, 0.5062, 0.9697, 0.5097, 0.9651, 0.4766, 0.9609, 0.4779, 0.9591, 0.5132, 0.9604, 0.5132, 0.9604, 0.4779, 0.9591, 0.4766, 0.9609, 0.5097, 0.9651, 0.5062, 0.9697, 0.4753, 0.9626, 0.4766, 0.9609, 0.5097, 0.9651, 0.5146, 0.9585, 0.4785, 0.9584, 0.4779, 0.9591, 0.5132, 0.9604, 0.5062, 0.9697, 0.5048, 0.9716, 0.4747, 0.9634, 0.4753, 0.9626, 0.4024, 0.9515, 0.4038, 0.9498, 0.4043, 0.949, 0.4038, 0.9498, 0.4024, 0.9515, 0.4011, 0.9533, 0.4006, 0.954, 0.4011, 0.9533, 0.4785, 0.9584, 0.4043, 0.949, 0.4038, 0.9498, 0.4779, 0.9591, 0.4753, 0.9626, 0.4011, 0.9533, 0.4006, 0.954, 0.4747, 0.9634, 0.4011, 0.9533, 0.4753, 0.9626, 0.4747, 0.9634, 0.4006, 0.954, 0.4779, 0.9591, 0.4038, 0.9498, 0.4043, 0.949, 0.4785, 0.9584, 0.4766, 0.9609, 0.4024, 0.9515, 0.4011, 0.9533, 0.4753, 0.9626, 0.4766, 0.9609, 0.4024, 0.9515, 0.4038, 0.9498, 0.4779, 0.9591, 0.4779, 0.9591, 0.4038, 0.9498, 0.4024, 0.9515, 0.4766, 0.9609, 0.7506, 0.1561, 0.1656, 0.1561, 0.1656, 0.1561, 0.7506, 0.1561, 0.7506, 0.1173, 0.7506, 0.1173, 0.3137, 0.1173, 0.3137, 0.1173, 0.1656, 0.1561, 0.3137, 0.1173, 0.3137, 0.1173, 0.1656, 0.1561, 0.7506, 0.1561, 0.7506, 0.1173, 0.7506, 0.1173, 0.7506, 0.1561, 0.7506, 0.1561, 0.7506, 0.1173, 0.3137, 0.1173, 0.1656, 0.1561, 0.7506, 0.1173, 0.7506, 0.1561, 0.1656, 0.1561, 0.3137, 0.1173, 0.7506, 0.1649, 0.7506, 0.1548, 0.7506, 0.1186, 0.7506, 0.1085, 0.8755, 0.1186, 0.8755, 0.1229, 0.8755, 0.1505, 0.8755, 0.1548, 0.8755, 0.1085, 0.7506, 0.1085, 0.7506, 0.1186, 0.8755, 0.1186, 0.7506, 0.1548, 0.8755, 0.1548, 0.8755, 0.1186, 0.7506, 0.1186, 0.7506, 0.1186, 0.8755, 0.1186, 0.8755, 0.1548, 0.7506, 0.1548, 0.7506, 0.1649, 0.8755, 0.1649, 0.8755, 0.1548, 0.7506, 0.1548, 0.7506, 0.1548, 0.7506, 0.1649, 0.7506, 0.1085, 0.7506, 0.1186, 0.7506, 0.1649, 0.7506, 0.1649, 0.7506, 0.1085, 0.7506, 0.1085, 0.8755, 0.1649, 0.8755, 0.1581, 0.8755, 0.1505, 0.8755, 0.1548, 0.8755, 0.1085, 0.8755, 0.1152, 0.8755, 0.1229, 0.8755, 0.1186, 0.8755, 0.1186, 0.7506, 0.1186, 0.7506, 0.1085, 0.8755, 0.1085, 0.8755, 0.1085, 0.7506, 0.1085, 0.7506, 0.1085, 0.8755, 0.1085, 0.7506, 0.1548, 0.8755, 0.1548, 0.8755, 0.1649, 0.7506, 0.1649, 0.7506, 0.1649, 0.8755, 0.1649, 0.8755, 0.1649, 0.7506, 0.1649, 0.8755, 0.1229, 0.8241, 0.1229, 0.8241, 0.1505, 0.8755, 0.1505, 0.8755, 0.1581, 0.8241, 0.1581, 0.8241, 0.1505, 0.8755, 0.1505, 0.8755, 0.1152, 0.8241, 0.1152, 0.8241, 0.1152, 0.8755, 0.1152, 0.8755, 0.1581, 0.8755, 0.1649, 0.8755, 0.1649, 0.8755, 0.1581, 0.8755, 0.1548, 0.8755, 0.1505, 0.8755, 0.1229, 0.8755, 0.1186, 0.8755, 0.1581, 0.8755, 0.1649, 0.8755, 0.1548, 0.8755, 0.1505, 0.8755, 0.1085, 0.8755, 0.1152, 0.8755, 0.1152, 0.8755, 0.1085, 0.8755, 0.1152, 0.8755, 0.1085, 0.8755, 0.1186, 0.8755, 0.1229, 0.8241, 0.1581, 0.8241, 0.1152, 0.8241, 0.1229, 0.8241, 0.1505, 0.8241, 0.1505, 0.8241, 0.1229, 0.8241, 0.1152, 0.8241, 0.1581, 0.8241, 0.1581, 0.8241, 0.1152, 0.8241, 0.1152, 0.8241, 0.1581, 0.8755, 0.1152, 0.8241, 0.1152, 0.8241, 0.1229, 0.8755, 0.1229, 0.8755, 0.1505, 0.8241, 0.1505, 0.8241, 0.1229, 0.8755, 0.1229, 0.8241, 0.1581, 0.8755, 0.1581, 0.8755, 0.1581, 0.8241, 0.1581, 0.8241, 0.1152, 0.8755, 0.1152, 0.8755, 0.1229, 0.8241, 0.1229, 0.8241, 0.1581, 0.8755, 0.1581, 0.8755, 0.1505, 0.8241, 0.1505, 0.2834, 0.07389, 0.1197, 0.07389, 0.1197, 0.06701, 0.2834, 0.06701, 0.2834, 0.07893, 0.1197, 0.07893, 0.1197, 0.07389, 0.2834, 0.07389, 0.2834, 0.07893, 0.2834, 0.08077, 0.1197, 0.08077, 0.1197, 0.07893, 0.2834, 0.05509, 0.1197, 0.05509, 0.1197, 0.05325, 0.2834, 0.05325, 0.2834, 0.06013, 0.1197, 0.06013, 0.1197, 0.05509, 0.2834, 0.05509, 0.2834, 0.06701, 0.1197, 0.06701, 0.1197, 0.06013, 0.2834, 0.06013, 0.1197, 0.07893, 0.1002, 0.07488, 0.1002, 0.07155, 0.1197, 0.07389, 0.1197, 0.07893, 0.1197, 0.08077, 0.1002, 0.0761, 0.1002, 0.07488, 0.1197, 0.05509, 0.1002, 0.05914, 0.1002, 0.05792, 0.1197, 0.05325, 0.1197, 0.06013, 0.1002, 0.06246, 0.1002, 0.05914, 0.1197, 0.05509, 0.1197, 0.06701, 0.1002, 0.06701, 0.1002, 0.06246, 0.1197, 0.06013, 0.1197, 0.07389, 0.1002, 0.07155, 0.1002, 0.06701, 0.1197, 0.06701, 0.1002, 0.07488, 0.03082, 0.07488, 0.03082, 0.07155, 0.1002, 0.07155, 0.1002, 0.07488, 0.1002, 0.0761, 0.03082, 0.0761, 0.03082, 0.07488, 0.1002, 0.05914, 0.03082, 0.05914, 0.03082, 0.05792, 0.1002, 0.05792, 0.1002, 0.06246, 0.03082, 0.06246, 0.03082, 0.05914, 0.1002, 0.05914, 0.1002, 0.06701, 0.03082, 0.06701, 0.03082, 0.06246, 0.1002, 0.06246, 0.1002, 0.07155, 0.03082, 0.07155, 0.03082, 0.06701, 0.1002, 0.06701, 0.03082, 0.07488, 0.03082, 0.0761, 0.02259, 0.07221, 0.02259, 0.07151, 0.03082, 0.05914, 0.02259, 0.06251, 0.02259, 0.06181, 0.03082, 0.05792, 0.03082, 0.06246, 0.02259, 0.06441, 0.02259, 0.06251, 0.03082, 0.05914, 0.03082, 0.06701, 0.02259, 0.06701, 0.02259, 0.06441, 0.03082, 0.06246, 0.03082, 0.07155, 0.02259, 0.06961, 0.02259, 0.06701, 0.03082, 0.06701, 0.03082, 0.07488, 0.02259, 0.07151, 0.02259, 0.06961, 0.03082, 0.07155, 0.02259, 0.06251, 0.1428, 0.06251, 0.1428, 0.06181, 0.02259, 0.06181, 0.02259, 0.06441, 0.1428, 0.06441, 0.1428, 0.06251, 0.02259, 0.06251, 0.02259, 0.06701, 0.1428, 0.06701, 0.1428, 0.06441, 0.02259, 0.06441, 0.02259, 0.06961, 0.1428, 0.06961, 0.1428, 0.06701, 0.02259, 0.06701, 0.02259, 0.07151, 0.1428, 0.07151, 0.1428, 0.06961, 0.02259, 0.06961, 0.02259, 0.07151, 0.02259, 0.07221, 0.1428, 0.07221, 0.1428, 0.07151, 0.2834, 0.05509, 0.2834, 0.05325, 0.2935, 0.05865, 0.2935, 0.05977, 0.2935, 0.07425, 0.2935, 0.07119, 0.3798, 0.07119, 0.3798, 0.07425, 0.2834, 0.06013, 0.2834, 0.05509, 0.2935, 0.05977, 0.2935, 0.06283, 0.2834, 0.06701, 0.2834, 0.06013, 0.2935, 0.06283, 0.2935, 0.06701, 0.2834, 0.07389, 0.2834, 0.06701, 0.2935, 0.06701, 0.2935, 0.07119, 0.2834, 0.07893, 0.2834, 0.07389, 0.2935, 0.07119, 0.2935, 0.07425, 0.2935, 0.07425, 0.2935, 0.07537, 0.2834, 0.08077, 0.2834, 0.07893, 0.3798, 0.07425, 0.3798, 0.07119, 0.3923, 0.07343, 0.3878, 0.07589, 0.3798, 0.07425, 0.3798, 0.07537, 0.2935, 0.07537, 0.2935, 0.07425, 0.2935, 0.05977, 0.2935, 0.05865, 0.3798, 0.05865, 0.3798, 0.05977, 0.2935, 0.06283, 0.2935, 0.05977, 0.3798, 0.05977, 0.3798, 0.06283, 0.2935, 0.06701, 0.2935, 0.06283, 0.3798, 0.06283, 0.3798, 0.06701, 0.2935, 0.07119, 0.2935, 0.06701, 0.3798, 0.06701, 0.3798, 0.07119, 0.3974, 0.08012, 0.3949, 0.08064, 0.3862, 0.07679, 0.3878, 0.07589, 0.3878, 0.07589, 0.3862, 0.07679, 0.3798, 0.07537, 0.3798, 0.07425, 0.3798, 0.05977, 0.3798, 0.05865, 0.4104, 0.06333, 0.4088, 0.06423, 0.3798, 0.06283, 0.3798, 0.05977, 0.4088, 0.06423, 0.4044, 0.0667, 0.3798, 0.06701, 0.3798, 0.06283, 0.4044, 0.0667, 0.3983, 0.07006, 0.3798, 0.07119, 0.3798, 0.06701, 0.3983, 0.07006, 0.3923, 0.07343, 0.4286, 0.07341, 0.431, 0.0729, 0.4353, 0.08185, 0.4326, 0.08189, 0.4088, 0.06423, 0.4104, 0.06333, 0.431, 0.0729, 0.4286, 0.07341, 0.4044, 0.0667, 0.4088, 0.06423, 0.4286, 0.07341, 0.422, 0.07483, 0.3983, 0.07006, 0.4044, 0.0667, 0.422, 0.07483, 0.413, 0.07677, 0.3923, 0.07343, 0.3983, 0.07006, 0.413, 0.07677, 0.404, 0.07871, 0.3878, 0.07589, 0.3923, 0.07343, 0.404, 0.07871, 0.3974, 0.08012, 0.4326, 0.08189, 0.4353, 0.08185, 0.4358, 0.09175, 0.4331, 0.09178, 0.422, 0.07483, 0.4286, 0.07341, 0.4326, 0.08189, 0.4251, 0.08198, 0.413, 0.07677, 0.422, 0.07483, 0.4251, 0.08198, 0.4149, 0.08212, 0.404, 0.07871, 0.413, 0.07677, 0.4149, 0.08212, 0.4048, 0.08225, 0.3974, 0.08012, 0.404, 0.07871, 0.4048, 0.08225, 0.3973, 0.08234, 0.3973, 0.08234, 0.3946, 0.08238, 0.3949, 0.08064, 0.3974, 0.08012, 0.4251, 0.08198, 0.4326, 0.08189, 0.4331, 0.09178, 0.4257, 0.09188, 0.4149, 0.08212, 0.4251, 0.08198, 0.4257, 0.09188, 0.4155, 0.09201, 0.4048, 0.08225, 0.4149, 0.08212, 0.4155, 0.09201, 0.4053, 0.09214, 0.3973, 0.08234, 0.4048, 0.08225, 0.4053, 0.09214, 0.3978, 0.09224, 0.3978, 0.09224, 0.3951, 0.09228, 0.3946, 0.08238, 0.3973, 0.08234, 0.1223, 0.3419, 0.1223, 0.3003, 0.06302, 0.3003, 0.06302, 0.3419, 0.1223, 0.3419, 0.1223, 0.3419, 0.1223, 0.3003, 0.1223, 0.3003, 0.02946, 0.3419, 0.02946, 0.3419, 0.1223, 0.3419, 0.1223, 0.3419, 0.06302, 0.3419, 0.7106, 0.9237, 0.7574, 0.9237, 0.8042, 0.9237, 0.8042, 0.8883, 0.7574, 0.8883, 0.7106, 0.8883, 0.02946, 0.3003, 0.06302, 0.3003, 0.1223, 0.3003, 0.1223, 0.3003, 0.06302, 0.3003, 0.02946, 0.3003, 0.1719, 0.6564, 0.1719, 0.7141, 0.1719, 0.7141, 0.1719, 0.6564, 0.1578, 0.6991, 0.1719, 0.7141, 0.1988, 0.7141, 0.1895, 0.6991, 0.2405, 0.7869, 0.2548, 0.8022, 0.2973, 0.8021, 0.2722, 0.7869, 0.2722, 0.7869, 0.2973, 0.8021, 0.1688, 0.6656, 0.1895, 0.6991, 0.5972, 0.3022, 0.5972, 0.3022, 0.5972, 0.2758, 0.5972, 0.2758, 0.3129, 0.3022, 0.3129, 0.2758, 0.3129, 0.2758, 0.3129, 0.3022, 0.5972, 0.3006, 0.3129, 0.3006, 0.3129, 0.3006, 0.5972, 0.3006, 0.3129, 0.3022, 0.5972, 0.3022, 0.5972, 0.2758, 0.3129, 0.2758, 0.3129, 0.2758, 0.5972, 0.2758, 0.5972, 0.2758, 0.3129, 0.2758, 0.5972, 0.3022, 0.3129, 0.3022, 0.3129, 0.2758, 0.5972, 0.2758, 0.1748, 0.7156, 0.1748, 0.7156, 0.2202, 0.7156, 0.2202, 0.7156, 0.1273, 0.841, 0.137, 0.8481, 0.1751, 0.8481, 0.1654, 0.841, 0.1171, 0.8156, 0.1495, 0.8156, 0.1495, 0.8761, 0.1171, 0.8761, 0.1488, 0.9438, 0.1172, 0.9438, 0.1172, 0.9705, 0.1488, 0.9705, 0.1174, 0.8339, 0.1494, 0.8339, 0.1494, 0.861, 0.1174, 0.861, 0.1719, 0.7141, 0.1719, 0.6564, 0.1988, 0.6564, 0.1988, 0.7141, 0.2881, 0.6564, 0.2881, 0.7141, 0.1988, 0.7141, 0.1988, 0.6564, 0.7034, 0.8399, 0.7034, 0.8492, 0.7574, 0.8492, 0.8114, 0.8492, 0.8114, 0.8399, 0.7574, 0.8399, 0.8448, 0.4009, 0.8448, 0.4009, 0.8448, 0.4009, 0.8448, 0.595, 0.8448, 0.595, 0.8448, 0.595, 0.7597, 0.595, 0.7597, 0.595, 0.7597, 0.595, 0.7597, 0.4009, 0.7597, 0.4009, 0.7597, 0.4009, 0.8448, 0.595, 0.7597, 0.595, 0.7597, 0.4009, 0.8448, 0.4009, 0.8502, 0.6114, 0.8325, 0.6502, 0.8062, 0.6502, 0.78, 0.6502, 0.7623, 0.6114, 0.8062, 0.6114, 0.04012, 0.7735, 0.09926, 0.7456, 0.1812, 0.7735, 0.1776, 0.8773, 0.1217, 0.8777, 0.1217, 0.8153, 0.1776, 0.8153, 0.09458, 0.8472, 0.15, 0.8472, 0.2054, 0.8472, 0.2054, 0.9063, 0.15, 0.9063, 0.09458, 0.9063, 0.1263, 0.6656, 0.1578, 0.6991, 0.1895, 0.6991, 0.1688, 0.6656, 0.234, 0.7801, 0.2405, 0.7869, 0.2722, 0.7869, 0.2608, 0.7801, 0.2608, 0.7801, 0.2722, 0.7869, 0.1895, 0.6991, 0.1988, 0.7141, 0.07141, 0.4626, 0.05159, 0.342, 0.5408, 0.3032, 0.5408, 0.4637, 0.02891, 0.4626, 0.00909, 0.3419, 0.05159, 0.342, 0.07141, 0.4626, 0.4905, 0.9492, 0.532, 0.953, 0.634, 0.9672, 0.6339, 0.9673, 0.4905, 0.9492, 0.2548, 0.8022, 0.2973, 0.8021, 0.532, 0.953, 0.532, 0.953, 0.2973, 0.8021, 0.6339, 0.8055, 0.634, 0.9672, 0.04634, 0.5149, 0.02891, 0.4626, 0.07141, 0.4626, 0.08884, 0.5149, 0.1263, 0.6656, 0.04634, 0.5149, 0.08884, 0.5149, 0.1688, 0.6656, 0.1688, 0.6656, 0.08884, 0.5149, 0.6339, 0.5163, 0.6339, 0.6681, 0.2973, 0.8021, 0.1688, 0.6656, 0.6339, 0.6681, 0.6339, 0.8055, 0.08884, 0.5149, 0.07141, 0.4626, 0.5408, 0.4637, 0.6339, 0.5163, 0.4905, 0.9492, 0.4905, 0.9492, 0.6339, 0.9673, 0.6339, 0.9673, 0.4905, 0.9492, 0.2548, 0.8022, 0.2548, 0.8022, 0.4905, 0.9492, 0.5215, 0.3653, 0.09976, 0.3653, 0.09976, 0.2672, 0.5215, 0.2672, 0.638, 0.246, 0.1906, 0.246, 0.4748, 0.1815, 0.5895, 0.1815, 0.5215, 0.2672, 0.09976, 0.2672, 0.1906, 0.246, 0.638, 0.246, 0.8172, 0.252, 0.8172, 0.2672, 0.5215, 0.2672, 0.638, 0.246, 0.57, 0.303, 0.5408, 0.303, 0.5408, 0.303, 0.57, 0.303, 0.638, 0.2399, 0.5895, 0.1753, 0.4748, 0.1753, 0.1906, 0.2399, 0.5215, 0.261, 0.638, 0.2399, 0.1906, 0.2399, 0.09976, 0.261, 0.8172, 0.2459, 0.638, 0.2399, 0.5215, 0.261, 0.8172, 0.261, 0.5215, 0.3028, 0.5215, 0.2691, 0.09976, 0.2691, 0.09976, 0.3028, 0.5215, 0.261, 0.09976, 0.261, 0.09976, 0.2691, 0.5215, 0.2691, 0.8172, 0.252, 0.8172, 0.2459, 0.8172, 0.261, 0.8172, 0.2672, 0.5895, 0.1753, 0.5895, 0.1815, 0.4748, 0.1815, 0.4748, 0.1753, 0.1906, 0.2399, 0.1906, 0.246, 0.09976, 0.2672, 0.09976, 0.261, 0.8172, 0.2672, 0.8172, 0.261, 0.5215, 0.261, 0.5215, 0.2672, 0.5215, 0.2672, 0.5215, 0.261, 0.5215, 0.2691, 0.638, 0.246, 0.638, 0.2399, 0.8172, 0.2459, 0.8172, 0.252, 0.1906, 0.246, 0.1906, 0.2399, 0.4748, 0.1753, 0.4748, 0.1815, 0.638, 0.2399, 0.638, 0.246, 0.5895, 0.1815, 0.5895, 0.1753, 0.09976, 0.261, 0.09976, 0.2672, 0.09976, 0.2691, 0.09976, 0.3653, 0.09976, 0.3028, 0.09976, 0.2691, 0.09976, 0.2672, 0.5215, 0.2672, 0.5215, 0.2691, 0.5215, 0.3028, 0.5215, 0.3653, 0.5215, 0.3653, 0.5215, 0.3028, 0.09976, 0.3028, 0.09976, 0.3653, 0.2548, 0.8022, 0.2405, 0.7869, 0.2405, 0.7869, 0.2548, 0.8022, 0.2405, 0.7869, 0.234, 0.7801, 0.234, 0.7801, 0.2405, 0.7869, 0.4946, 0.965, 0.6123, 0.9794, 0.6185, 0.9683, 0.5009, 0.9539, 0.5054, 0.9476, 0.5054, 0.9476, 0.6231, 0.962, 0.6231, 0.962, 0.6231, 0.962, 0.6123, 0.9794, 0.6123, 0.9794, 0.6231, 0.962, 0.6185, 0.9683, 0.6231, 0.962, 0.5054, 0.9476, 0.5009, 0.9539, 0.6231, 0.962, 0.6123, 0.9794, 0.4946, 0.965, 0.5054, 0.9476, 0.4946, 0.965, 0.5054, 0.9476, 0.5054, 0.9476, 0.4946, 0.965, 0.4946, 0.965, 0.6123, 0.9794, 0.6123, 0.9794, 0.4946, 0.965, 0.5054, 0.9476, 0.6231, 0.962, 0.6231, 0.962, 0.5054, 0.9476, 0.6231, 0.962, 0.6185, 0.9683, 0.6123, 0.9794, 0.6231, 0.962, 0.5009, 0.9539, 0.5054, 0.9476, 0.5054, 0.9476, 0.4946, 0.965, 0.7506, 0.1561, 0.7506, 0.1561, 0.1656, 0.1561, 0.1656, 0.1561, 0.7506, 0.1173, 0.3137, 0.1173, 0.3137, 0.1173, 0.7506, 0.1173, 0.1656, 0.1561, 0.1656, 0.1561, 0.3137, 0.1173, 0.3137, 0.1173, 0.7506, 0.1561, 0.7506, 0.1561, 0.7506, 0.1173, 0.7506, 0.1173, 0.7506, 0.1561, 0.1656, 0.1561, 0.3137, 0.1173, 0.7506, 0.1173, 0.7506, 0.1173, 0.3137, 0.1173, 0.1656, 0.1561, 0.7506, 0.1561, 0.7506, 0.1649, 0.7506, 0.1085, 0.7506, 0.1186, 0.7506, 0.1548, 0.8755, 0.1186, 0.8755, 0.1548, 0.8755, 0.1505, 0.8755, 0.1229, 0.8755, 0.1085, 0.8755, 0.1186, 0.7506, 0.1186, 0.7506, 0.1085, 0.7506, 0.1548, 0.7506, 0.1186, 0.8755, 0.1186, 0.8755, 0.1548, 0.7506, 0.1186, 0.7506, 0.1548, 0.8755, 0.1548, 0.8755, 0.1186, 0.7506, 0.1649, 0.7506, 0.1548, 0.8755, 0.1548, 0.8755, 0.1649, 0.7506, 0.1548, 0.7506, 0.1186, 0.7506, 0.1085, 0.7506, 0.1649, 0.7506, 0.1649, 0.7506, 0.1085, 0.7506, 0.1085, 0.7506, 0.1649, 0.8755, 0.1649, 0.8755, 0.1548, 0.8755, 0.1505, 0.8755, 0.1581, 0.8755, 0.1085, 0.8755, 0.1186, 0.8755, 0.1229, 0.8755, 0.1152, 0.8755, 0.1186, 0.8755, 0.1085, 0.7506, 0.1085, 0.7506, 0.1186, 0.8755, 0.1085, 0.8755, 0.1085, 0.7506, 0.1085, 0.7506, 0.1085, 0.7506, 0.1548, 0.7506, 0.1649, 0.8755, 0.1649, 0.8755, 0.1548, 0.7506, 0.1649, 0.7506, 0.1649, 0.8755, 0.1649, 0.8755, 0.1649, 0.8755, 0.1229, 0.8755, 0.1505, 0.8241, 0.1505, 0.8241, 0.1229, 0.8755, 0.1581, 0.8755, 0.1505, 0.8241, 0.1505, 0.8241, 0.1581, 0.8755, 0.1152, 0.8755, 0.1152, 0.8241, 0.1152, 0.8241, 0.1152, 0.8755, 0.1581, 0.8755, 0.1581, 0.8755, 0.1649, 0.8755, 0.1649, 0.8755, 0.1548, 0.8755, 0.1186, 0.8755, 0.1229, 0.8755, 0.1505, 0.8755, 0.1581, 0.8755, 0.1505, 0.8755, 0.1548, 0.8755, 0.1649, 0.8755, 0.1085, 0.8755, 0.1085, 0.8755, 0.1152, 0.8755, 0.1152, 0.8755, 0.1152, 0.8755, 0.1229, 0.8755, 0.1186, 0.8755, 0.1085, 0.8241, 0.1581, 0.8241, 0.1505, 0.8241, 0.1229, 0.8241, 0.1152, 0.8241, 0.1505, 0.8241, 0.1581, 0.8241, 0.1152, 0.8241, 0.1229, 0.8241, 0.1581, 0.8241, 0.1581, 0.8241, 0.1152, 0.8241, 0.1152, 0.8755, 0.1152, 0.8755, 0.1229, 0.8241, 0.1229, 0.8241, 0.1152, 0.8755, 0.1505, 0.8755, 0.1229, 0.8241, 0.1229, 0.8241, 0.1505, 0.8241, 0.1581, 0.8241, 0.1581, 0.8755, 0.1581, 0.8755, 0.1581, 0.8241, 0.1152, 0.8241, 0.1229, 0.8755, 0.1229, 0.8755, 0.1152, 0.8241, 0.1581, 0.8241, 0.1505, 0.8755, 0.1505, 0.8755, 0.1581, 0.2834, 0.07389, 0.2834, 0.06701, 0.1197, 0.06701, 0.1197, 0.07389, 0.2834, 0.07893, 0.2834, 0.07389, 0.1197, 0.07389, 0.1197, 0.07893, 0.2834, 0.07893, 0.1197, 0.07893, 0.1197, 0.08077, 0.2834, 0.08077, 0.2834, 0.05509, 0.2834, 0.05325, 0.1197, 0.05325, 0.1197, 0.05509, 0.2834, 0.06013, 0.2834, 0.05509, 0.1197, 0.05509, 0.1197, 0.06013, 0.2834, 0.06701, 0.2834, 0.06013, 0.1197, 0.06013, 0.1197, 0.06701, 0.1197, 0.07893, 0.1197, 0.07389, 0.1002, 0.07155, 0.1002, 0.07488, 0.1197, 0.07893, 0.1002, 0.07488, 0.1002, 0.0761, 0.1197, 0.08077, 0.1197, 0.05509, 0.1197, 0.05325, 0.1002, 0.05792, 0.1002, 0.05914, 0.1197, 0.06013, 0.1197, 0.05509, 0.1002, 0.05914, 0.1002, 0.06246, 0.1197, 0.06701, 0.1197, 0.06013, 0.1002, 0.06246, 0.1002, 0.06701, 0.1197, 0.07389, 0.1197, 0.06701, 0.1002, 0.06701, 0.1002, 0.07155, 0.1002, 0.07488, 0.1002, 0.07155, 0.03082, 0.07155, 0.03082, 0.07488, 0.1002, 0.07488, 0.03082, 0.07488, 0.03082, 0.0761, 0.1002, 0.0761, 0.1002, 0.05914, 0.1002, 0.05792, 0.03082, 0.05792, 0.03082, 0.05914, 0.1002, 0.06246, 0.1002, 0.05914, 0.03082, 0.05914, 0.03082, 0.06246, 0.1002, 0.06701, 0.1002, 0.06246, 0.03082, 0.06246, 0.03082, 0.06701, 0.1002, 0.07155, 0.1002, 0.06701, 0.03082, 0.06701, 0.03082, 0.07155, 0.03082, 0.07488, 0.02259, 0.07151, 0.02259, 0.07221, 0.03082, 0.0761, 0.03082, 0.05914, 0.03082, 0.05792, 0.02259, 0.06181, 0.02259, 0.06251, 0.03082, 0.06246, 0.03082, 0.05914, 0.02259, 0.06251, 0.02259, 0.06441, 0.03082, 0.06701, 0.03082, 0.06246, 0.02259, 0.06441, 0.02259, 0.06701, 0.03082, 0.07155, 0.03082, 0.06701, 0.02259, 0.06701, 0.02259, 0.06961, 0.03082, 0.07488, 0.03082, 0.07155, 0.02259, 0.06961, 0.02259, 0.07151, 0.02259, 0.06251, 0.02259, 0.06181, 0.1428, 0.06181, 0.1428, 0.06251, 0.02259, 0.06441, 0.02259, 0.06251, 0.1428, 0.06251, 0.1428, 0.06441, 0.02259, 0.06701, 0.02259, 0.06441, 0.1428, 0.06441, 0.1428, 0.06701, 0.02259, 0.06961, 0.02259, 0.06701, 0.1428, 0.06701, 0.1428, 0.06961, 0.02259, 0.07151, 0.02259, 0.06961, 0.1428, 0.06961, 0.1428, 0.07151, 0.02259, 0.07151, 0.1428, 0.07151, 0.1428, 0.07221, 0.02259, 0.07221, 0.2834, 0.05509, 0.2935, 0.05977, 0.2935, 0.05865, 0.2834, 0.05325, 0.2935, 0.07425, 0.3798, 0.07425, 0.3798, 0.07119, 0.2935, 0.07119, 0.2834, 0.06013, 0.2935, 0.06283, 0.2935, 0.05977, 0.2834, 0.05509, 0.2834, 0.06701, 0.2935, 0.06701, 0.2935, 0.06283, 0.2834, 0.06013, 0.2834, 0.07389, 0.2935, 0.07119, 0.2935, 0.06701, 0.2834, 0.06701, 0.2834, 0.07893, 0.2935, 0.07425, 0.2935, 0.07119, 0.2834, 0.07389, 0.2935, 0.07425, 0.2834, 0.07893, 0.2834, 0.08077, 0.2935, 0.07537, 0.3798, 0.07425, 0.3878, 0.07589, 0.3923, 0.07343, 0.3798, 0.07119, 0.3798, 0.07425, 0.2935, 0.07425, 0.2935, 0.07537, 0.3798, 0.07537, 0.2935, 0.05977, 0.3798, 0.05977, 0.3798, 0.05865, 0.2935, 0.05865, 0.2935, 0.06283, 0.3798, 0.06283, 0.3798, 0.05977, 0.2935, 0.05977, 0.2935, 0.06701, 0.3798, 0.06701, 0.3798, 0.06283, 0.2935, 0.06283, 0.2935, 0.07119, 0.3798, 0.07119, 0.3798, 0.06701, 0.2935, 0.06701, 0.3974, 0.08012, 0.3878, 0.07589, 0.3862, 0.07679, 0.3949, 0.08064, 0.3878, 0.07589, 0.3798, 0.07425, 0.3798, 0.07537, 0.3862, 0.07679, 0.3798, 0.05977, 0.4088, 0.06423, 0.4104, 0.06333, 0.3798, 0.05865, 0.3798, 0.06283, 0.4044, 0.0667, 0.4088, 0.06423, 0.3798, 0.05977, 0.3798, 0.06701, 0.3983, 0.07006, 0.4044, 0.0667, 0.3798, 0.06283, 0.3798, 0.07119, 0.3923, 0.07343, 0.3983, 0.07006, 0.3798, 0.06701, 0.4286, 0.07341, 0.4326, 0.08189, 0.4353, 0.08185, 0.431, 0.0729, 0.4088, 0.06423, 0.4286, 0.07341, 0.431, 0.0729, 0.4104, 0.06333, 0.4044, 0.0667, 0.422, 0.07483, 0.4286, 0.07341, 0.4088, 0.06423, 0.3983, 0.07006, 0.413, 0.07677, 0.422, 0.07483, 0.4044, 0.0667, 0.3923, 0.07343, 0.404, 0.07871, 0.413, 0.07677, 0.3983, 0.07006, 0.3878, 0.07589, 0.3974, 0.08012, 0.404, 0.07871, 0.3923, 0.07343, 0.4326, 0.08189, 0.4331, 0.09178, 0.4358, 0.09175, 0.4353, 0.08185, 0.422, 0.07483, 0.4251, 0.08198, 0.4326, 0.08189, 0.4286, 0.07341, 0.413, 0.07677, 0.4149, 0.08212, 0.4251, 0.08198, 0.422, 0.07483, 0.404, 0.07871, 0.4048, 0.08225, 0.4149, 0.08212, 0.413, 0.07677, 0.3974, 0.08012, 0.3973, 0.08234, 0.4048, 0.08225, 0.404, 0.07871, 0.3973, 0.08234, 0.3974, 0.08012, 0.3949, 0.08064, 0.3946, 0.08238, 0.4251, 0.08198, 0.4257, 0.09188, 0.4331, 0.09178, 0.4326, 0.08189, 0.4149, 0.08212, 0.4155, 0.09201, 0.4257, 0.09188, 0.4251, 0.08198, 0.4048, 0.08225, 0.4053, 0.09214, 0.4155, 0.09201, 0.4149, 0.08212, 0.3973, 0.08234, 0.3978, 0.09224, 0.4053, 0.09214, 0.4048, 0.08225, 0.3978, 0.09224, 0.3973, 0.08234, 0.3946, 0.08238, 0.3951, 0.09228, 0.1223, 0.3419, 0.06302, 0.3419, 0.06302, 0.3003, 0.1223, 0.3003, 0.1223, 0.3419, 0.1223, 0.3003, 0.1223, 0.3003, 0.1223, 0.3419, 0.02946, 0.3419, 0.06302, 0.3419, 0.1223, 0.3419, 0.1223, 0.3419, 0.02946, 0.3419, 0.02946, 0.3003, 0.02946, 0.3003, 0.06302, 0.3003, 0.1223, 0.3003, 0.1223, 0.3003, 0.06302, 0.3003, 0.1719, 0.6564, 0.1719, 0.6564, 0.1719, 0.7141, 0.1719, 0.7141, 0.1578, 0.6991, 0.1895, 0.6991, 0.1988, 0.7141, 0.1719, 0.7141, 0.2405, 0.7869, 0.2722, 0.7869, 0.2973, 0.8021, 0.2548, 0.8022, 0.2722, 0.7869, 0.1895, 0.6991, 0.1688, 0.6656, 0.2973, 0.8021, 0.5972, 0.3022, 0.5972, 0.2758, 0.5972, 0.2758, 0.5972, 0.3022, 0.3129, 0.3022, 0.3129, 0.3022, 0.3129, 0.2758, 0.3129, 0.2758, 0.5972, 0.3006, 0.5972, 0.3006, 0.3129, 0.3006, 0.3129, 0.3006, 0.3129, 0.3022, 0.3129, 0.2758, 0.5972, 0.2758, 0.5972, 0.3022, 0.3129, 0.2758, 0.3129, 0.2758, 0.5972, 0.2758, 0.5972, 0.2758, 0.5972, 0.3022, 0.5972, 0.2758, 0.3129, 0.2758, 0.3129, 0.3022, 0.1748, 0.7156, 0.2202, 0.7156, 0.2202, 0.7156, 0.1748, 0.7156, 0.1273, 0.841, 0.1654, 0.841, 0.1751, 0.8481, 0.137, 0.8481, 0.1818, 0.8156, 0.1818, 0.8761, 0.1495, 0.8761, 0.1495, 0.8156, 0.1488, 0.9438, 0.1488, 0.9705, 0.1804, 0.9705, 0.1804, 0.9438, 0.1815, 0.8339, 0.1815, 0.861, 0.1494, 0.861, 0.1494, 0.8339, 0.1719, 0.7141, 0.1988, 0.7141, 0.1988, 0.6564, 0.1719, 0.6564, 0.2881, 0.6564, 0.1988, 0.6564, 0.1988, 0.7141, 0.2881, 0.7141, 0.8448, 0.595, 0.8448, 0.4009, 0.7597, 0.4009, 0.7597, 0.595, 0.7083, 0.7143, 0.6614, 0.7143, 0.6614, 0.7143, 0.6614, 0.7143, 0.7083, 0.7143, 0.7083, 0.7143, 0.6614, 0.3343, 0.7083, 0.3343, 0.7083, 0.3343, 0.7083, 0.3343, 0.6614, 0.3343, 0.6614, 0.3343, 0.8448, 0.595, 0.8448, 0.595, 0.8448, 0.595, 0.7597, 0.595, 0.7597, 0.595, 0.7597, 0.595, 0.04012, 0.7735, 0.1812, 0.7735, 0.09926, 0.7456, 0.1776, 0.8773, 0.1776, 0.8153, 0.1217, 0.8153, 0.1217, 0.8777, 0.1263, 0.6656, 0.1688, 0.6656, 0.1895, 0.6991, 0.1578, 0.6991, 0.234, 0.7801, 0.2608, 0.7801, 0.2722, 0.7869, 0.2405, 0.7869, 0.2608, 0.7801, 0.1988, 0.7141, 0.1895, 0.6991, 0.2722, 0.7869, 0.5738, 0.6603, 0.5738, 0.5216, 0.5977, 0.5216, 0.5977, 0.6603, 0.1652, 0.7003, 0.1269, 0.6621, 0.1269, 0.6621, 0.1652, 0.7003, 0.1269, 0.6621, 0.1652, 0.7003, 0.1652, 0.7003, 0.1269, 0.6621, 0.7106, 0.9654, 0.7574, 0.9654, 0.8042, 0.9654, 0.8042, 0.9237, 0.7574, 0.9237, 0.7106, 0.9237, 0.6216, 0.6603, 0.5977, 0.6603, 0.5977, 0.5216, 0.6216, 0.5216, 0.6872, 0.9237, 0.7106, 0.9237, 0.7106, 0.8883, 0.6786, 0.8883, 0.6973, 0.9654, 0.7106, 0.9654, 0.7106, 0.9237, 0.6872, 0.9237, 0.6659, 0.8356, 0.7034, 0.8356, 0.7034, 0.7942, 0.6486, 0.7942, 0.6692, 0.8492, 0.7034, 0.8492, 0.7034, 0.8356, 0.6659, 0.8356, 0.6786, 0.8883, 0.7106, 0.8883, 0.7034, 0.8492, 0.6692, 0.8492, 0.5408, 0.3032, 0.5408, 0.303, 0.00909, 0.3419, 0.00909, 0.3419, 0.05159, 0.342, 0.09458, 0.8472, 0.07043, 0.8056, 0.15, 0.8056, 0.2296, 0.8056, 0.2054, 0.8472, 0.15, 0.8472, 0.02946, 0.3419, 0.02946, 0.3003, 0.02946, 0.3003, 0.02946, 0.3419, 0.02946, 0.3419, 0.06302, 0.3419, 0.06302, 0.3003, 0.02946, 0.3003, 0.1217, 0.8774, 0.1217, 0.8774, 0.1217, 0.8774, 0.1217, 0.8153, 0.1217, 0.8153, 0.1217, 0.8153, 0.57, 0.4801, 0.57, 0.303, 0.5408, 0.303, 0.5408, 0.4636, 0.57, 0.4653, 0.57, 0.3283, 0.57, 0.303, 0.57, 0.4801, 0.753, 0.3977, 0.805, 0.3977, 0.857, 0.3977, 0.857, 0.787, 0.805, 0.787, 0.753, 0.787, 0.57, 0.4801, 0.57, 0.4801, 0.57, 0.4801, 0.57, 0.4653, 0.57, 0.4653, 0.57, 0.4653, 0.6614, 0.7143, 0.7083, 0.7143, 0.7083, 0.3343, 0.6614, 0.3343, 0.6614, 0.3343, 0.7083, 0.3343, 0.7083, 0.7143, 0.6614, 0.7143, 0.07043, 0.8056, 0.09458, 0.8472, 0.03921, 0.8478, 0.03921, 0.8478, 0.09458, 0.8472, 0.05715, 0.9883, 0.03921, 0.9883, 0.1776, 0.8773, 0.1776, 0.8773, 0.1776, 0.8153, 0.1776, 0.8153, 0.8276, 0.9237, 0.8362, 0.8883, 0.8042, 0.8883, 0.8042, 0.9237, 0.8175, 0.9654, 0.8276, 0.9237, 0.8042, 0.9237, 0.8042, 0.9654, 0.8489, 0.8356, 0.8662, 0.7942, 0.8114, 0.7942, 0.8114, 0.8356, 0.8456, 0.8492, 0.8489, 0.8356, 0.8114, 0.8356, 0.8114, 0.8492, 0.8362, 0.8883, 0.8456, 0.8492, 0.8114, 0.8492, 0.8042, 0.8883, 0.5408, 0.3032, 0.05159, 0.342, 0.00909, 0.3419, 0.00909, 0.3419, 0.5408, 0.303, 0.02946, 0.3419, 0.02946, 0.3419, 0.02946, 0.3003, 0.02946, 0.3003, 0.02946, 0.3419, 0.02946, 0.3003, 0.06302, 0.3003, 0.06302, 0.3419, 0.57, 0.4801, 0.5408, 0.4636, 0.5408, 0.303, 0.57, 0.303, 0.57, 0.4653, 0.57, 0.4801, 0.57, 0.303, 0.57, 0.3283, 0.6614, 0.7143, 0.6614, 0.3343, 0.7083, 0.3343, 0.7083, 0.7143, 0.57, 0.3283, 0.57, 0.3283, 0.57, 0.3283, 0.57, 0.303, 0.57, 0.303, 0.57, 0.303, 0.2296, 0.8056, 0.2608, 0.8478, 0.2054, 0.8472, 0.2608, 0.8478, 0.2608, 0.9883, 0.2429, 0.9883, 0.2054, 0.8472, 0.1776, 0.8773, 0.1776, 0.8153, 0.1776, 0.8153, 0.1776, 0.8773, 0.753, 0.3977, 0.753, 0.787, 0.805, 0.787, 0.857, 0.787, 0.857, 0.3977, 0.805, 0.3977, 0.1824, 0.7175, 0.1652, 0.7003, 0.1652, 0.7003, 0.1824, 0.7175, 0.1652, 0.7003, 0.1824, 0.7175, 0.1824, 0.7175, 0.1652, 0.7003, 0.754, 0.4043, 0.754, 0.4043, 0.8554, 0.4043, 0.8554, 0.4043, 0.754, 0.4043, 0.8554, 0.4043, 0.8554, 0.4043, 0.754, 0.4043, 0.8062, 0.6114, 0.8042, 0.4017, 0.8566, 0.4017, 0.8587, 0.6114, 0.8554, 0.6578, 0.8013, 0.7087, 0.8013, 0.4043, 0.8554, 0.4043, 0.8554, 0.4043, 0.8554, 0.6578, 0.8554, 0.6578, 0.8554, 0.4043, 0.234, 0.7801, 0.2608, 0.7801, 0.2608, 0.7801, 0.234, 0.7801, 0.8013, 0.6354, 0.754, 0.6354, 0.754, 0.4043, 0.8013, 0.4043, 0.8062, 0.6114, 0.7538, 0.6114, 0.7559, 0.4017, 0.8083, 0.4017, 0.8554, 0.6578, 0.8554, 0.4043, 0.8013, 0.4043, 0.8013, 0.7087, 0.8554, 0.4043, 0.8554, 0.4043, 0.8554, 0.6578, 0.8554, 0.6578, 0.234, 0.7801, 0.234, 0.7801, 0.2608, 0.7801, 0.2608, 0.7801, 0.8013, 0.6354, 0.8013, 0.4043, 0.754, 0.4043, 0.754, 0.6354])
me_cube.materials.append(mat_material)
me_cube.use_remesh_preserve_volume = False
me_cube.use_remesh_preserve_attributes = False
me_cube.use_mirror_vertex_groups = False
me_cube.update()
arm_armature = bpy.data.armatures.new('Armature')  # bones are not reproduced

# ---- objects
ob_armature = bpy.data.objects.new('Armature', arm_armature)
ob_cube = bpy.data.objects.new('Cube', me_cube)

# ---- transforms, parenting, visibility, modifiers, constraints
ob_armature.location = (-9.346, -1.173, -45.83)
ob_armature.rotation_euler = (0.0, -0.0, 1.571)
ob_armature.scale = (14.0, 14.0, 14.0)
ob_armature.lineart.crease_threshold = 0.0
ob_cube.parent = ob_armature
ob_cube.matrix_parent_inverse = Matrix(((1.0, 0.0, 0.0, 0.09619), (0.0, 1.0, 0.0, -0.7242), (0.0, 0.0, 1.0, -1.215), (0.0, 0.0, 0.0, 1.0)))
ob_cube.location = (0.0, 0.2155, 4.584)
ob_cube.lineart.crease_threshold = 0.0
_vg = ob_cube.vertex_groups.new(name='Bone')
_vg.add([0, 1, 2, 3, 4, 5, 6, 7, 8, 9, 10, 11, 12, 13, 14, 15, 16, 17, 18, 19, 20, 21, 22, 23, 24, 25, 26, 27, 28, 29, 30, 31, 32, 33, 34, 35, 36, 37, 38, 39, 40, 41, 42, 43, 44, 45, 46, 47, 48, 49, 50, 51, 52, 53, 54, 55, 56, 57, 58, 59, 60, 61, 62, 63, 64, 65, 66, 67, 68, 69, 70, 71, 72, 73, 74, 75, 76, 77, 78, 79, 80, 81, 82, 83, 84, 85, 86, 87, 88, 89, 90, 91, 92, 93, 94, 95, 96, 97, 98, 99, 100, 101, 102, 103, 104, 105, 106, 107, 108, 109, 110, 111, 112, 113, 114, 115, 116, 117, 118, 119, 120, 121, 122, 123, 124, 125, 126, 127, 128, 129, 130, 131, 132, 133, 134, 135, 136, 137, 138, 139, 140, 141, 142, 143, 144, 145, 146, 147, 148, 149, 150, 151, 152, 153, 154, 155, 156, 157, 158, 159, 160, 161, 162, 163, 164, 165, 166, 167, 168, 169, 170, 171, 172, 173, 174, 175, 176, 177, 178, 179, 180, 181, 182, 183, 184, 185, 186, 187, 188, 189, 190, 191, 192, 193, 194, 195, 196, 197, 198, 199, 200, 201, 202, 203, 204, 205, 206, 207, 208, 209, 210, 215, 216, 217, 218, 219, 220, 221, 222, 223, 224, 225, 226, 227, 228, 229, 230, 231, 232, 233, 234, 235, 236, 237, 238, 239, 240, 241, 242, 243, 244, 245, 246, 247, 248, 249, 250, 251, 252, 253, 254, 255, 256, 257, 258, 259, 260, 261, 262, 263, 264, 265, 266, 267, 268, 269, 270, 271, 272, 273, 274, 275, 276, 277, 278, 279, 280, 281, 282, 283, 284, 285, 286, 287, 288, 289, 290, 291, 292, 293, 294, 295, 296, 297, 298, 299, 300, 301, 302, 303, 304, 305, 306, 307, 308, 309, 310, 311, 312, 313, 314, 315, 316, 317, 318, 319, 320, 321, 322, 323, 324, 325, 326, 327, 328, 329, 330, 331, 332, 333, 334, 335, 336, 337, 338, 339, 340, 341, 342, 343, 344, 345, 346, 347, 348, 349, 350, 351, 352, 353, 354, 355, 356, 357, 358, 359, 360, 361, 362, 363, 364, 365, 366, 367, 368, 369, 370, 371, 372, 373, 374, 375, 376, 377, 378, 379, 380, 381, 382, 383, 384, 385, 386, 387, 388, 389, 390, 391, 392, 393, 394, 395, 396, 397, 398, 399, 400, 401, 402, 403, 404, 405, 406, 407, 408, 409, 410, 411, 412, 413, 414, 415, 416, 417, 418, 419, 420, 421, 422, 423, 424, 425, 426, 427, 428, 429, 430, 431, 432, 433, 434, 435, 436, 437, 438, 439, 440, 441, 442, 443, 444, 445, 446, 447, 448, 449, 450, 451, 452, 453, 454, 455, 456, 457, 458, 459, 460, 461, 462, 463, 464, 465, 466, 467, 468, 469, 470, 471, 472, 473, 474, 475, 476, 477, 486, 487, 488, 489, 490, 491, 492, 493, 494, 495, 496, 497, 498, 499, 500, 501, 502, 503, 504, 505, 506, 507, 508, 509, 510, 511, 512, 513, 514, 515, 516, 517, 518, 519, 520, 521], 1.0, 'REPLACE')
_vg = ob_cube.vertex_groups.new(name='Bone.001')
_vg = ob_cube.vertex_groups.new(name='Bone.002')
_vg.add([211, 212, 213, 214, 478, 479, 480, 481, 482, 483, 484, 485], 1.0, 'REPLACE')
_m = ob_cube.modifiers.new('Armature.001', 'ARMATURE')
_m.object = ob_armature
_m.use_bone_envelopes = True

# ---- collection membership
col_collection_1.objects.link(ob_armature)
col_collection_1.objects.link(ob_cube)

# ---- scene / render settings (as saved in the file)
scene.frame_start = 1; scene.frame_end = 70; scene.frame_set(55)
scene.render.engine = 'BLENDER_EEVEE_NEXT'
scene.render.image_settings.color_mode = 'RGB'
scene.render.image_settings.compression = 90
scene.render.dither_intensity = 0.0
scene.render.bake_margin = 2
scene.render.bake_bias = 0.0
scene.cycles.use_denoising = False
scene.cycles.samples = 10
scene.cycles.sampling_pattern = 'TABULATED_SOBOL'
scene.cycles.light_sampling_threshold = 0.0
scene.cycles.use_adaptive_sampling = False
scene.cycles.use_light_tree = False
scene.cycles.blur_glossy = 0.0
scene.cycles.volume_bounces = 1
scene.cycles.pixel_filter_type = 'GAUSSIAN'
scene.cycles.sample_clamp_indirect = 0.0
scene.view_settings.view_transform = 'Standard'
bpy.context.view_layer.update()

# ---- added for rendering (the .blend has no active camera and no usable light): camera, sun
cam_auto = bpy.data.cameras.new('AutoCamera')
cam_auto.lens = 50.0
cam_auto.sensor_width = 36.0
cam_auto.clip_end = 2661.13
ob_auto_camera = bpy.data.objects.new('AutoCamera', cam_auto)
scene.collection.objects.link(ob_auto_camera)
ob_auto_camera.location = (140.792, -181.785, 112.413)
ob_auto_camera.rotation_euler = (1.09748, -7.21219e-08, 0.694738)
scene.camera = ob_auto_camera
light_auto_sun = bpy.data.lights.new('AutoSun', 'SUN')
light_auto_sun.energy = 3.0
light_auto_sun.angle = 0.0523599
ob_auto_sun = bpy.data.objects.new('AutoSun', light_auto_sun)
scene.collection.objects.link(ob_auto_sun)
ob_auto_sun.rotation_euler = (0.872665, 0.174533, 0.523599)
bpy.context.view_layer.update()
